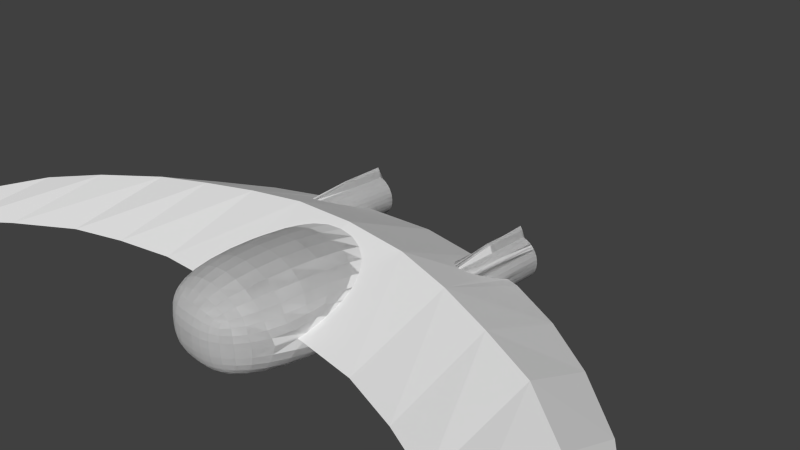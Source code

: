 # Source: bearbeitung2.blend  (saved by Blender 2.67.0; exported with 4.5.12 LTS)
import bpy
from mathutils import Matrix  # noqa: F401  (used for matrix-valued properties, if any)

bpy.ops.wm.read_factory_settings(use_empty=True)
scene = bpy.context.scene
scene.name = 'Scene'

# ---- collections
col_collection_1 = bpy.data.collections.new('Collection 1'); scene.collection.children.link(col_collection_1)

# ---- world
world_world = bpy.data.worlds.new('World'); scene.world = world_world
world_world.color = (0.05088, 0.05088, 0.05088)
world_world.use_sun_shadow = False
world_world.sun_shadow_jitter_overblur = 0.0
world_world.cycles.sampling_method = 'MANUAL'
world_world.cycles.sample_map_resolution = 256

# ---- cameras
cam_camera = bpy.data.cameras.new('Camera')
cam_camera.clip_end = 100.0
cam_camera.lens = 35.0
cam_camera.sensor_width = 32.0
cam_camera.sensor_height = 18.0
cam_camera.ortho_scale = 7.314
cam_camera.dof.focus_distance = 0.0
cam_camera.dof.aperture_fstop = 128.0

# ---- meshes
me_cube_000 = bpy.data.meshes.new('Cube.000')
me_cube_000.from_pydata([(1.334, 0.09241, -0.2942), (1.334, 1.293, -0.4027), (1.391, 0.09241, -0.2886), (1.391, 1.293, -0.2886), (1.446, 0.09241, -0.2719), (1.446, 1.293, -0.2719), (1.497, 0.09241, -0.2449), (1.497, 1.293, -0.2449), (1.541, 0.09241, -0.2085), (1.541, 1.293, -0.2085), (1.577, 0.09241, -0.1642), (1.577, 1.293, -0.1642), (1.605, 0.09241, -0.1136), (1.605, 1.293, -0.1136), (1.621, 0.09241, -0.05868), (1.621, 1.293, -0.05868), (1.627, 0.09241, -0.001602), (1.627, 1.293, -0.001602), (1.621, 0.09241, 0.05548), (1.621, 1.293, 0.05548), (1.605, 0.09241, 0.1104), (1.605, 1.293, 0.1104), (1.577, 0.09241, 0.161), (1.577, 1.293, 0.161), (1.541, 0.09241, 0.2053), (1.541, 1.293, 0.2053), (1.497, 0.09241, 0.2417), (1.497, 1.293, 0.2417), (1.446, 0.09241, 0.2687), (1.446, 1.293, 0.2687), (1.391, 0.09241, 0.2854), (1.391, 1.293, 0.2854), (1.334, 0.09241, 0.291), (1.334, 1.293, 0.4271), (1.277, 0.09241, 0.2854), (1.277, 1.293, 0.2854), (1.222, 0.09241, 0.2687), (1.222, 1.293, 0.2687), (1.172, 0.09241, 0.2417), (1.172, 1.293, 0.2417), (1.127, 0.09241, 0.2053), (1.127, 1.293, 0.2053), (1.091, 0.09241, 0.161), (1.091, 1.293, 0.161), (1.064, 0.09241, 0.1104), (1.064, 1.293, 0.1104), (1.047, 0.09241, 0.05548), (1.047, 1.293, 0.05548), (1.042, 0.09241, -0.001602), (1.042, 1.293, -0.001602), (1.047, 0.09241, -0.05868), (1.047, 1.293, -0.05868), (1.064, 0.09241, -0.1136), (1.064, 1.293, -0.1136), (1.091, 0.09241, -0.1642), (1.091, 1.293, -0.1642), (1.127, 0.09241, -0.2085), (1.127, 1.293, -0.2085), (1.172, 0.09241, -0.2449), (1.172, 1.293, -0.2449), (1.222, 0.09241, -0.2719), (1.222, 1.293, -0.2719), (1.277, 0.09241, -0.2886), (1.277, 1.293, -0.2886), (1.391, 0.6929, 0.2854), (1.363, 0.09241, 0.2882), (1.363, 1.293, 0.3831), (1.334, 0.6929, 0.3859), (1.306, 0.09241, 0.2882), (1.306, 1.293, 0.3831), (1.277, 0.6929, 0.2854), (1.363, 0.6929, 0.3831), (1.306, 0.6929, 0.3831), (1.363, 0.09241, -0.2914), (1.363, 1.293, -0.3626), (1.334, 0.6929, -0.3654), (1.391, 0.6929, -0.2886), (1.277, 0.6929, -0.2886), (1.306, 0.09241, -0.2914), (1.306, 1.293, -0.3626), (1.363, 0.6929, -0.3626), (1.306, 0.6929, -0.3626), (1.372, 1.358, -0.1933), (1.443, 1.358, -0.164), (1.497, 1.358, -0.11), (1.526, 1.358, -0.03936), (1.53, 1.358, -0.001142), (1.515, 1.358, 0.07382), (1.497, 1.358, 0.1077), (1.409, 1.358, 0.1798), (1.296, 1.358, 0.191), (1.225, 1.358, 0.1617), (1.196, 1.358, 0.1374), (1.153, 1.358, 0.07382), (1.138, 1.358, -0.001143), (1.142, 1.358, -0.03936), (1.171, 1.358, -0.11), (1.196, 1.358, -0.1397), (1.409, 1.358, -0.1821), (1.473, 1.358, -0.1397), (1.515, 1.358, -0.07611), (1.526, 1.358, 0.03707), (1.473, 1.358, 0.1374), (1.443, 1.358, 0.1617), (1.372, 1.358, 0.191), (1.259, 1.358, 0.1798), (1.171, 1.358, 0.1077), (1.142, 1.358, 0.03707), (1.153, 1.358, -0.07611), (1.225, 1.358, -0.164), (1.259, 1.358, -0.1821), (1.296, 1.358, -0.1933), (1.353, 1.358, 0.2564), (1.315, 1.358, 0.2564), (1.353, 1.358, -0.2429), (1.315, 1.358, -0.2429), (1.372, 1.289, -0.1933), (1.409, 1.289, -0.1821), (1.443, 1.289, -0.164), (1.473, 1.289, -0.1397), (1.497, 1.289, -0.11), (1.515, 1.289, -0.07611), (1.526, 1.289, -0.03936), (1.53, 1.289, -0.001142), (1.526, 1.289, 0.03707), (1.515, 1.289, 0.07382), (1.497, 1.289, 0.1077), (1.473, 1.289, 0.1374), (1.443, 1.289, 0.1617), (1.409, 1.289, 0.1798), (1.372, 1.289, 0.191), (1.296, 1.289, 0.191), (1.259, 1.289, 0.1798), (1.225, 1.289, 0.1617), (1.196, 1.289, 0.1374), (1.171, 1.289, 0.1077), (1.153, 1.289, 0.07382), (1.142, 1.289, 0.03707), (1.138, 1.289, -0.001143), (1.142, 1.289, -0.03936), (1.153, 1.289, -0.07611), (1.171, 1.289, -0.11), (1.196, 1.289, -0.1397), (1.225, 1.289, -0.164), (1.259, 1.289, -0.1821), (1.296, 1.289, -0.1933), (1.353, 1.289, 0.2564), (1.315, 1.289, 0.2564), (1.353, 1.289, -0.2429), (1.315, 1.289, -0.2429)], [], [(80, 74, 3, 76), (2, 76, 3, 5, 4), (4, 5, 7, 6), (6, 7, 9, 8), (8, 9, 11, 10), (10, 11, 13, 12), (12, 13, 15, 14), (14, 15, 17, 16), (16, 17, 19, 18), (18, 19, 21, 20), (20, 21, 23, 22), (22, 23, 25, 24), (24, 25, 27, 26), (26, 27, 29, 28), (28, 29, 31, 64, 30), (71, 66, 33, 67), (72, 69, 35, 70), (34, 70, 35, 37, 36), (36, 37, 39, 38), (38, 39, 41, 40), (40, 41, 43, 42), (42, 43, 45, 44), (44, 45, 47, 46), (46, 47, 49, 48), (48, 49, 51, 50), (50, 51, 53, 52), (52, 53, 55, 54), (54, 55, 57, 56), (56, 57, 59, 58), (58, 59, 61, 60), (66, 69, 33), (81, 79, 1, 75), (60, 61, 63, 77, 62), (65, 71, 67, 32), (30, 64, 71, 65), (64, 31, 66, 71), (68, 72, 70, 34), (32, 67, 72, 68), (67, 33, 69, 72), (74, 1, 79), (73, 80, 76, 2), (0, 75, 80, 73), (75, 1, 74, 80), (78, 81, 75, 0), (62, 77, 81, 78), (77, 63, 79, 81), (17, 15, 85, 86), (23, 21, 87, 88), (41, 39, 91, 92), (51, 49, 94, 95), (57, 55, 96, 97), (116, 148, 149, 145, 144, 143, 142, 141, 140, 139, 138, 137, 136, 135, 134, 133, 132, 131, 147, 146, 130, 129, 128, 127, 126, 125, 124, 123, 122, 121, 120, 119, 118, 117), (110, 109, 143, 144), (114, 115, 149, 148), (111, 110, 144, 145), (113, 112, 146, 147), (103, 102, 127, 128), (112, 104, 130, 146), (115, 111, 145, 149), (69, 66, 112, 113), (3, 74, 114, 82), (5, 3, 82, 98), (7, 5, 98, 83), (9, 7, 83, 99), (11, 9, 99, 84), (13, 11, 84, 100), (15, 13, 100, 85), (19, 17, 86, 101), (21, 19, 101, 87), (25, 23, 88, 102), (27, 25, 102, 103), (29, 27, 103, 89), (31, 29, 89, 104), (66, 31, 104, 112), (37, 35, 90, 105), (39, 37, 105, 91), (43, 41, 92, 106), (45, 43, 106, 93), (47, 45, 93, 107), (49, 47, 107, 94), (53, 51, 95, 108), (55, 53, 108, 96), (59, 57, 97, 109), (61, 59, 109, 110), (63, 61, 110, 111), (79, 63, 111, 115), (35, 69, 113, 90), (74, 79, 115, 114), (98, 82, 116, 117), (84, 99, 119, 120), (86, 85, 122, 123), (88, 87, 125, 126), (89, 103, 128, 129), (105, 90, 131, 132), (106, 92, 134, 135), (94, 107, 137, 138), (96, 108, 140, 141), (90, 113, 147, 131), (83, 98, 117, 118), (100, 84, 120, 121), (101, 86, 123, 124), (102, 88, 126, 127), (104, 89, 129, 130), (91, 105, 132, 133), (93, 106, 135, 136), (95, 94, 138, 139), (97, 96, 141, 142), (99, 83, 118, 119), (85, 100, 121, 122), (87, 101, 124, 125), (92, 91, 133, 134), (107, 93, 136, 137), (108, 95, 139, 140), (109, 97, 142, 143), (82, 114, 148, 116), (0, 73, 2, 4, 6, 8, 10, 12, 14, 16, 18, 20, 22, 24, 26, 28, 30, 65, 32, 68, 34, 36, 38, 40, 42, 44, 46, 48, 50, 52, 54, 56, 58, 60, 62, 78)])
me_cube_000.use_remesh_preserve_volume = False
me_cube_000.use_remesh_preserve_attributes = False
me_cube_000.use_mirror_vertex_groups = False
me_cube_000.update()
me_cube_002 = bpy.data.meshes.new('Cube.002')
me_cube_002.from_pydata([(0.0, 0.5895, 0.0), (0.0, -0.3225, 0.7349), (0.9673, 0.4663, 0.0), (0.9673, -2.106, 0.0), (0.8992, -0.3474, 0.4298), (0.0, -2.091, 0.843), (0.8904, -2.116, 0.4091), (0.4875, -2.714, 0.0), (0.0, -2.707, 0.417), (0.4831, -2.72, 0.3749), (0.0, -2.815, 0.0)], [], [(1, 4, 2, 0), (4, 1, 5, 6), (3, 4, 6), (10, 7, 9, 8), (3, 6, 9, 7), (6, 5, 8, 9), (2, 4, 3)])
me_cube_002.use_remesh_preserve_volume = False
me_cube_002.use_remesh_preserve_attributes = False
me_cube_002.use_mirror_vertex_groups = False
me_cube_002.update()
me_cube_003 = bpy.data.meshes.new('Cube.003')
me_cube_003.from_pydata([(0.0, 1.0, 0.0), (0.0, -0.3851, 0.6), (0.9673, 0.8862, 0.0), (0.0, -1.863, 0.0), (0.9673, -1.887, 0.0), (6.381, -5.785, 0.0), (0.9673, -0.4086, 0.5625), (4.833, -1.564, 0.0), (4.833, -2.144, 0.2425), (4.833, -3.523, 0.0), (4.206, -2.987, 0.0), (4.206, -1.608, 0.3133), (4.206, -0.7955, 0.0), (3.402, -0.1413, 0.0), (3.402, -1.059, 0.3603), (3.402, -2.439, 0.0), (1.806, 0.6978, 0.0), (1.806, -0.5642, 0.4959), (1.806, -1.944, 0.0), (2.644, -2.16, 0.0), (2.611, -0.7959, 0.4309), (2.611, 0.3433, 0.0), (5.477, -2.939, 0.0), (5.477, -3.437, 0.1446), (5.477, -4.319, 0.0)], [], [(6, 17, 16, 2), (23, 5, 22), (19, 20, 17, 18), (15, 14, 20, 19), (10, 11, 14, 15), (9, 8, 11, 10), (23, 8, 9, 24), (14, 11, 12, 13), (5, 23, 24), (8, 23, 22, 7), (11, 8, 7, 12), (17, 20, 21, 16), (20, 14, 13, 21), (18, 17, 6, 4), (1, 6, 2, 0), (6, 1, 3, 4)])
me_cube_003.use_remesh_preserve_volume = False
me_cube_003.use_remesh_preserve_attributes = False
me_cube_003.use_mirror_vertex_groups = False
me_cube_003.update()

# ---- objects
ob_turbine = bpy.data.objects.new('Turbine', me_cube_000)
ob_reapercockpit = bpy.data.objects.new('Reapercockpit', me_cube_002)
ob_reaperwings = bpy.data.objects.new('Reaperwings', me_cube_003)
ob_camera = bpy.data.objects.new('Camera', cam_camera)

# ---- transforms, parenting, visibility, modifiers, constraints
ob_turbine.location = (0.0, 0.0, 0.0)
ob_turbine.hide_viewport = True
ob_turbine.lineart.crease_threshold = 0.0
_m = ob_turbine.modifiers.new('Mirror', 'MIRROR')
ob_reapercockpit.location = (0.0, 0.0, 0.0)
ob_reapercockpit.hide_viewport = True
ob_reapercockpit.lineart.crease_threshold = 0.0
_m = ob_reapercockpit.modifiers.new('Mirror', 'MIRROR')
_m.use_axis = (True, False, True)
_m.use_clip = True
_m = ob_reapercockpit.modifiers.new('Subsurf', 'SUBSURF')
_m.uv_smooth = 'PRESERVE_CORNERS'
_m.quality = 2
_m.levels = 2
_m.show_only_control_edges = False
ob_reaperwings.location = (0.0, 0.0, 0.0)
ob_reaperwings.lineart.crease_threshold = 0.0
_m = ob_reaperwings.modifiers.new('Mirror', 'MIRROR')
_m.use_axis = (True, False, True)
_m.use_clip = True
_m = ob_reaperwings.modifiers.new('Boolean', 'BOOLEAN')
_m.object = ob_reapercockpit
_m.operation = 'UNION'
_m.solver = 'FAST'
_m = ob_reaperwings.modifiers.new('Boolean.001', 'BOOLEAN')
_m.object = ob_turbine
_m.operation = 'UNION'
_m.solver = 'FAST'
ob_camera.location = (7.481, -6.508, 5.344)
ob_camera.rotation_euler = (1.109, 0.01082, 0.8149)
ob_camera.lock_rotations_4d = False
ob_camera.empty_display_type = 'ARROWS'
ob_camera.color = (0.0, 0.0, 0.0, 0.0)
ob_camera.display_type = 'WIRE'
ob_camera.lineart.crease_threshold = 0.0

# ---- collection membership
col_collection_1.objects.link(ob_turbine)
col_collection_1.objects.link(ob_reapercockpit)
col_collection_1.objects.link(ob_reaperwings)
col_collection_1.objects.link(ob_camera)

# ---- scene / render settings (as saved in the file)
scene.camera = ob_camera
scene.frame_start = 1; scene.frame_end = 250; scene.frame_set(1)
scene.render.engine = 'BLENDER_EEVEE_NEXT'
scene.render.image_settings.color_mode = 'RGB'
scene.render.image_settings.compression = 90
scene.render.resolution_percentage = 50
scene.render.dither_intensity = 0.0
scene.cycles.use_denoising = False
scene.cycles.samples = 10
scene.cycles.sampling_pattern = 'TABULATED_SOBOL'
scene.cycles.light_sampling_threshold = 0.0
scene.cycles.use_adaptive_sampling = False
scene.cycles.use_light_tree = False
scene.cycles.blur_glossy = 0.0
scene.cycles.volume_bounces = 1
scene.cycles.pixel_filter_type = 'GAUSSIAN'
scene.cycles.sample_clamp_indirect = 0.0
scene.view_settings.view_transform = 'Standard'
bpy.context.view_layer.update()

# ---- added for rendering (the .blend has no usable light): sun
light_auto_sun = bpy.data.lights.new('AutoSun', 'SUN')
light_auto_sun.energy = 3.0
light_auto_sun.angle = 0.0523599
ob_auto_sun = bpy.data.objects.new('AutoSun', light_auto_sun)
scene.collection.objects.link(ob_auto_sun)
ob_auto_sun.rotation_euler = (0.872665, 0.174533, 0.523599)
bpy.context.view_layer.update()
